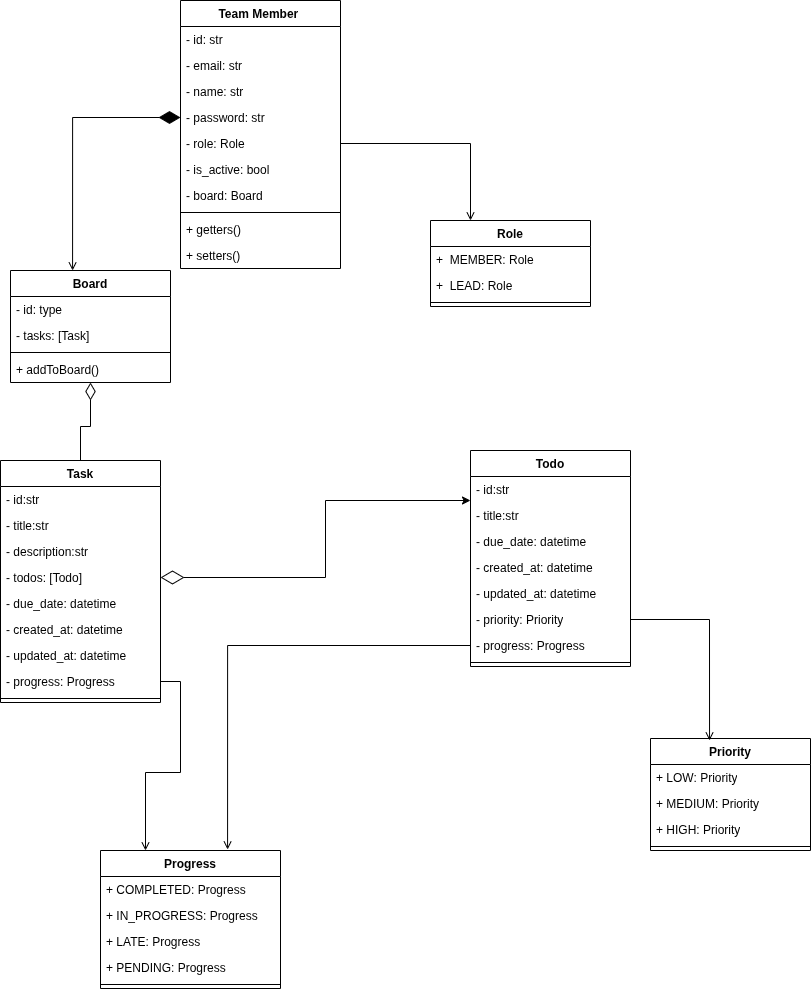

The diagram above was exported from draw.io. Its source (the exported page's mxGraphModel, read from the mxfile embedded in the PNG):
<mxGraphModel dx="860" dy="1701" grid="1" gridSize="10" guides="1" tooltips="1" connect="1" arrows="1" fold="1" page="1" pageScale="1" pageWidth="827" pageHeight="1169" math="0" shadow="0">
  <root>
    <mxCell id="0" />
    <mxCell id="1" parent="0" />
    <mxCell id="4UqD0gOES6WL6vip6Mfm-4" parent="1" style="swimlane;fontStyle=1;align=center;verticalAlign=top;childLayout=stackLayout;horizontal=1;startSize=26;horizontalStack=0;resizeParent=1;resizeParentMax=0;resizeLast=0;collapsible=1;marginBottom=0;whiteSpace=wrap;html=1;" value="Team Member&amp;nbsp;" vertex="1">
      <mxGeometry height="268" width="160" x="190" y="-180" as="geometry" />
    </mxCell>
    <mxCell id="4UqD0gOES6WL6vip6Mfm-5" parent="4UqD0gOES6WL6vip6Mfm-4" style="text;strokeColor=none;fillColor=none;align=left;verticalAlign=top;spacingLeft=4;spacingRight=4;overflow=hidden;rotatable=0;points=[[0,0.5],[1,0.5]];portConstraint=eastwest;whiteSpace=wrap;html=1;" value="- id: str" vertex="1">
      <mxGeometry height="26" width="160" y="26" as="geometry" />
    </mxCell>
    <mxCell id="4UqD0gOES6WL6vip6Mfm-8" parent="4UqD0gOES6WL6vip6Mfm-4" style="text;strokeColor=none;fillColor=none;align=left;verticalAlign=top;spacingLeft=4;spacingRight=4;overflow=hidden;rotatable=0;points=[[0,0.5],[1,0.5]];portConstraint=eastwest;whiteSpace=wrap;html=1;" value="- email: str" vertex="1">
      <mxGeometry height="26" width="160" y="52" as="geometry" />
    </mxCell>
    <mxCell id="4UqD0gOES6WL6vip6Mfm-9" parent="4UqD0gOES6WL6vip6Mfm-4" style="text;strokeColor=none;fillColor=none;align=left;verticalAlign=top;spacingLeft=4;spacingRight=4;overflow=hidden;rotatable=0;points=[[0,0.5],[1,0.5]];portConstraint=eastwest;whiteSpace=wrap;html=1;" value="- name: str" vertex="1">
      <mxGeometry height="26" width="160" y="78" as="geometry" />
    </mxCell>
    <mxCell id="4UqD0gOES6WL6vip6Mfm-10" parent="4UqD0gOES6WL6vip6Mfm-4" style="text;strokeColor=none;fillColor=none;align=left;verticalAlign=top;spacingLeft=4;spacingRight=4;overflow=hidden;rotatable=0;points=[[0,0.5],[1,0.5]];portConstraint=eastwest;whiteSpace=wrap;html=1;" value="- password: str" vertex="1">
      <mxGeometry height="26" width="160" y="104" as="geometry" />
    </mxCell>
    <mxCell id="4UqD0gOES6WL6vip6Mfm-11" parent="4UqD0gOES6WL6vip6Mfm-4" style="text;strokeColor=none;fillColor=none;align=left;verticalAlign=top;spacingLeft=4;spacingRight=4;overflow=hidden;rotatable=0;points=[[0,0.5],[1,0.5]];portConstraint=eastwest;whiteSpace=wrap;html=1;" value="- role: Role" vertex="1">
      <mxGeometry height="26" width="160" y="130" as="geometry" />
    </mxCell>
    <mxCell id="4UqD0gOES6WL6vip6Mfm-12" parent="4UqD0gOES6WL6vip6Mfm-4" style="text;strokeColor=none;fillColor=none;align=left;verticalAlign=top;spacingLeft=4;spacingRight=4;overflow=hidden;rotatable=0;points=[[0,0.5],[1,0.5]];portConstraint=eastwest;whiteSpace=wrap;html=1;" value="- is_active: bool" vertex="1">
      <mxGeometry height="26" width="160" y="156" as="geometry" />
    </mxCell>
    <mxCell id="4UqD0gOES6WL6vip6Mfm-73" parent="4UqD0gOES6WL6vip6Mfm-4" style="text;strokeColor=none;fillColor=none;align=left;verticalAlign=top;spacingLeft=4;spacingRight=4;overflow=hidden;rotatable=0;points=[[0,0.5],[1,0.5]];portConstraint=eastwest;whiteSpace=wrap;html=1;" value="- board: Board" vertex="1">
      <mxGeometry height="26" width="160" y="182" as="geometry" />
    </mxCell>
    <mxCell id="4UqD0gOES6WL6vip6Mfm-6" parent="4UqD0gOES6WL6vip6Mfm-4" style="line;strokeWidth=1;fillColor=none;align=left;verticalAlign=middle;spacingTop=-1;spacingLeft=3;spacingRight=3;rotatable=0;labelPosition=right;points=[];portConstraint=eastwest;strokeColor=inherit;" value="" vertex="1">
      <mxGeometry height="8" width="160" y="208" as="geometry" />
    </mxCell>
    <mxCell id="4UqD0gOES6WL6vip6Mfm-7" parent="4UqD0gOES6WL6vip6Mfm-4" style="text;strokeColor=none;fillColor=none;align=left;verticalAlign=top;spacingLeft=4;spacingRight=4;overflow=hidden;rotatable=0;points=[[0,0.5],[1,0.5]];portConstraint=eastwest;whiteSpace=wrap;html=1;" value="+ getters()" vertex="1">
      <mxGeometry height="26" width="160" y="216" as="geometry" />
    </mxCell>
    <mxCell id="4UqD0gOES6WL6vip6Mfm-13" parent="4UqD0gOES6WL6vip6Mfm-4" style="text;strokeColor=none;fillColor=none;align=left;verticalAlign=top;spacingLeft=4;spacingRight=4;overflow=hidden;rotatable=0;points=[[0,0.5],[1,0.5]];portConstraint=eastwest;whiteSpace=wrap;html=1;" value="+ setters()" vertex="1">
      <mxGeometry height="26" width="160" y="242" as="geometry" />
    </mxCell>
    <mxCell id="4UqD0gOES6WL6vip6Mfm-14" parent="1" style="swimlane;fontStyle=1;align=center;verticalAlign=top;childLayout=stackLayout;horizontal=1;startSize=26;horizontalStack=0;resizeParent=1;resizeParentMax=0;resizeLast=0;collapsible=1;marginBottom=0;whiteSpace=wrap;html=1;" value="Role" vertex="1">
      <mxGeometry height="86" width="160" x="440" y="40" as="geometry" />
    </mxCell>
    <mxCell id="4UqD0gOES6WL6vip6Mfm-15" parent="4UqD0gOES6WL6vip6Mfm-14" style="text;strokeColor=none;fillColor=none;align=left;verticalAlign=top;spacingLeft=4;spacingRight=4;overflow=hidden;rotatable=0;points=[[0,0.5],[1,0.5]];portConstraint=eastwest;whiteSpace=wrap;html=1;" value="+&amp;nbsp; MEMBER: Role" vertex="1">
      <mxGeometry height="26" width="160" y="26" as="geometry" />
    </mxCell>
    <mxCell id="4UqD0gOES6WL6vip6Mfm-18" parent="4UqD0gOES6WL6vip6Mfm-14" style="text;strokeColor=none;fillColor=none;align=left;verticalAlign=top;spacingLeft=4;spacingRight=4;overflow=hidden;rotatable=0;points=[[0,0.5],[1,0.5]];portConstraint=eastwest;whiteSpace=wrap;html=1;" value="+&amp;nbsp; LEAD: Role" vertex="1">
      <mxGeometry height="26" width="160" y="52" as="geometry" />
    </mxCell>
    <mxCell id="4UqD0gOES6WL6vip6Mfm-16" parent="4UqD0gOES6WL6vip6Mfm-14" style="line;strokeWidth=1;fillColor=none;align=left;verticalAlign=middle;spacingTop=-1;spacingLeft=3;spacingRight=3;rotatable=0;labelPosition=right;points=[];portConstraint=eastwest;strokeColor=inherit;" value="" vertex="1">
      <mxGeometry height="8" width="160" y="78" as="geometry" />
    </mxCell>
    <mxCell id="4UqD0gOES6WL6vip6Mfm-19" edge="1" parent="1" source="4UqD0gOES6WL6vip6Mfm-11" style="edgeStyle=orthogonalEdgeStyle;rounded=0;orthogonalLoop=1;jettySize=auto;html=1;entryX=0.25;entryY=0;entryDx=0;entryDy=0;endArrow=open;endFill=0;" target="4UqD0gOES6WL6vip6Mfm-14">
      <mxGeometry relative="1" as="geometry" />
    </mxCell>
    <mxCell id="4UqD0gOES6WL6vip6Mfm-74" edge="1" parent="1" source="4UqD0gOES6WL6vip6Mfm-20" style="edgeStyle=orthogonalEdgeStyle;rounded=0;orthogonalLoop=1;jettySize=auto;html=1;endArrow=none;endFill=0;startArrow=diamondThin;startFill=0;startSize=15;" target="4UqD0gOES6WL6vip6Mfm-26">
      <mxGeometry relative="1" as="geometry" />
    </mxCell>
    <mxCell id="4UqD0gOES6WL6vip6Mfm-20" parent="1" style="swimlane;fontStyle=1;align=center;verticalAlign=top;childLayout=stackLayout;horizontal=1;startSize=26;horizontalStack=0;resizeParent=1;resizeParentMax=0;resizeLast=0;collapsible=1;marginBottom=0;whiteSpace=wrap;html=1;" value="Board" vertex="1">
      <mxGeometry height="112" width="160" x="20" y="90" as="geometry" />
    </mxCell>
    <mxCell id="4UqD0gOES6WL6vip6Mfm-21" parent="4UqD0gOES6WL6vip6Mfm-20" style="text;strokeColor=none;fillColor=none;align=left;verticalAlign=top;spacingLeft=4;spacingRight=4;overflow=hidden;rotatable=0;points=[[0,0.5],[1,0.5]];portConstraint=eastwest;whiteSpace=wrap;html=1;" value="- id: type" vertex="1">
      <mxGeometry height="26" width="160" y="26" as="geometry" />
    </mxCell>
    <mxCell id="4UqD0gOES6WL6vip6Mfm-24" parent="4UqD0gOES6WL6vip6Mfm-20" style="text;strokeColor=none;fillColor=none;align=left;verticalAlign=top;spacingLeft=4;spacingRight=4;overflow=hidden;rotatable=0;points=[[0,0.5],[1,0.5]];portConstraint=eastwest;whiteSpace=wrap;html=1;" value="- tasks: [Task]" vertex="1">
      <mxGeometry height="26" width="160" y="52" as="geometry" />
    </mxCell>
    <mxCell id="4UqD0gOES6WL6vip6Mfm-22" parent="4UqD0gOES6WL6vip6Mfm-20" style="line;strokeWidth=1;fillColor=none;align=left;verticalAlign=middle;spacingTop=-1;spacingLeft=3;spacingRight=3;rotatable=0;labelPosition=right;points=[];portConstraint=eastwest;strokeColor=inherit;" value="" vertex="1">
      <mxGeometry height="8" width="160" y="78" as="geometry" />
    </mxCell>
    <mxCell id="4UqD0gOES6WL6vip6Mfm-23" parent="4UqD0gOES6WL6vip6Mfm-20" style="text;strokeColor=none;fillColor=none;align=left;verticalAlign=top;spacingLeft=4;spacingRight=4;overflow=hidden;rotatable=0;points=[[0,0.5],[1,0.5]];portConstraint=eastwest;whiteSpace=wrap;html=1;" value="+ addToBoard()" vertex="1">
      <mxGeometry height="26" width="160" y="86" as="geometry" />
    </mxCell>
    <mxCell id="4UqD0gOES6WL6vip6Mfm-26" parent="1" style="swimlane;fontStyle=1;align=center;verticalAlign=top;childLayout=stackLayout;horizontal=1;startSize=26;horizontalStack=0;resizeParent=1;resizeParentMax=0;resizeLast=0;collapsible=1;marginBottom=0;whiteSpace=wrap;html=1;" value="Task" vertex="1">
      <mxGeometry height="242" width="160" x="10" y="280" as="geometry" />
    </mxCell>
    <mxCell id="4UqD0gOES6WL6vip6Mfm-27" parent="4UqD0gOES6WL6vip6Mfm-26" style="text;strokeColor=none;fillColor=none;align=left;verticalAlign=top;spacingLeft=4;spacingRight=4;overflow=hidden;rotatable=0;points=[[0,0.5],[1,0.5]];portConstraint=eastwest;whiteSpace=wrap;html=1;" value="- id:str" vertex="1">
      <mxGeometry height="26" width="160" y="26" as="geometry" />
    </mxCell>
    <mxCell id="4UqD0gOES6WL6vip6Mfm-30" parent="4UqD0gOES6WL6vip6Mfm-26" style="text;strokeColor=none;fillColor=none;align=left;verticalAlign=top;spacingLeft=4;spacingRight=4;overflow=hidden;rotatable=0;points=[[0,0.5],[1,0.5]];portConstraint=eastwest;whiteSpace=wrap;html=1;" value="- title:str" vertex="1">
      <mxGeometry height="26" width="160" y="52" as="geometry" />
    </mxCell>
    <mxCell id="4UqD0gOES6WL6vip6Mfm-48" parent="4UqD0gOES6WL6vip6Mfm-26" style="text;strokeColor=none;fillColor=none;align=left;verticalAlign=top;spacingLeft=4;spacingRight=4;overflow=hidden;rotatable=0;points=[[0,0.5],[1,0.5]];portConstraint=eastwest;whiteSpace=wrap;html=1;" value="- description:str" vertex="1">
      <mxGeometry height="26" width="160" y="78" as="geometry" />
    </mxCell>
    <mxCell id="4UqD0gOES6WL6vip6Mfm-31" parent="4UqD0gOES6WL6vip6Mfm-26" style="text;strokeColor=none;fillColor=none;align=left;verticalAlign=top;spacingLeft=4;spacingRight=4;overflow=hidden;rotatable=0;points=[[0,0.5],[1,0.5]];portConstraint=eastwest;whiteSpace=wrap;html=1;" value="- todos: [Todo]" vertex="1">
      <mxGeometry height="26" width="160" y="104" as="geometry" />
    </mxCell>
    <mxCell id="4UqD0gOES6WL6vip6Mfm-32" parent="4UqD0gOES6WL6vip6Mfm-26" style="text;strokeColor=none;fillColor=none;align=left;verticalAlign=top;spacingLeft=4;spacingRight=4;overflow=hidden;rotatable=0;points=[[0,0.5],[1,0.5]];portConstraint=eastwest;whiteSpace=wrap;html=1;" value="- due_date: datetime" vertex="1">
      <mxGeometry height="26" width="160" y="130" as="geometry" />
    </mxCell>
    <mxCell id="4UqD0gOES6WL6vip6Mfm-33" parent="4UqD0gOES6WL6vip6Mfm-26" style="text;strokeColor=none;fillColor=none;align=left;verticalAlign=top;spacingLeft=4;spacingRight=4;overflow=hidden;rotatable=0;points=[[0,0.5],[1,0.5]];portConstraint=eastwest;whiteSpace=wrap;html=1;" value="- created_at: datetime" vertex="1">
      <mxGeometry height="26" width="160" y="156" as="geometry" />
    </mxCell>
    <mxCell id="4UqD0gOES6WL6vip6Mfm-69" parent="4UqD0gOES6WL6vip6Mfm-26" style="text;strokeColor=none;fillColor=none;align=left;verticalAlign=top;spacingLeft=4;spacingRight=4;overflow=hidden;rotatable=0;points=[[0,0.5],[1,0.5]];portConstraint=eastwest;whiteSpace=wrap;html=1;" value="- updated_at: datetime" vertex="1">
      <mxGeometry height="26" width="160" y="182" as="geometry" />
    </mxCell>
    <mxCell id="4UqD0gOES6WL6vip6Mfm-34" parent="4UqD0gOES6WL6vip6Mfm-26" style="text;strokeColor=none;fillColor=none;align=left;verticalAlign=top;spacingLeft=4;spacingRight=4;overflow=hidden;rotatable=0;points=[[0,0.5],[1,0.5]];portConstraint=eastwest;whiteSpace=wrap;html=1;" value="- progress: Progress" vertex="1">
      <mxGeometry height="26" width="160" y="208" as="geometry" />
    </mxCell>
    <mxCell id="4UqD0gOES6WL6vip6Mfm-28" parent="4UqD0gOES6WL6vip6Mfm-26" style="line;strokeWidth=1;fillColor=none;align=left;verticalAlign=middle;spacingTop=-1;spacingLeft=3;spacingRight=3;rotatable=0;labelPosition=right;points=[];portConstraint=eastwest;strokeColor=inherit;" value="" vertex="1">
      <mxGeometry height="8" width="160" y="234" as="geometry" />
    </mxCell>
    <mxCell id="4UqD0gOES6WL6vip6Mfm-40" parent="1" style="swimlane;fontStyle=1;align=center;verticalAlign=top;childLayout=stackLayout;horizontal=1;startSize=26;horizontalStack=0;resizeParent=1;resizeParentMax=0;resizeLast=0;collapsible=1;marginBottom=0;whiteSpace=wrap;html=1;" value="Todo" vertex="1">
      <mxGeometry height="216" width="160" x="480" y="270" as="geometry" />
    </mxCell>
    <mxCell id="4UqD0gOES6WL6vip6Mfm-41" parent="4UqD0gOES6WL6vip6Mfm-40" style="text;strokeColor=none;fillColor=none;align=left;verticalAlign=top;spacingLeft=4;spacingRight=4;overflow=hidden;rotatable=0;points=[[0,0.5],[1,0.5]];portConstraint=eastwest;whiteSpace=wrap;html=1;" value="- id:str" vertex="1">
      <mxGeometry height="26" width="160" y="26" as="geometry" />
    </mxCell>
    <mxCell id="4UqD0gOES6WL6vip6Mfm-42" parent="4UqD0gOES6WL6vip6Mfm-40" style="text;strokeColor=none;fillColor=none;align=left;verticalAlign=top;spacingLeft=4;spacingRight=4;overflow=hidden;rotatable=0;points=[[0,0.5],[1,0.5]];portConstraint=eastwest;whiteSpace=wrap;html=1;" value="- title:str" vertex="1">
      <mxGeometry height="26" width="160" y="52" as="geometry" />
    </mxCell>
    <mxCell id="4UqD0gOES6WL6vip6Mfm-44" parent="4UqD0gOES6WL6vip6Mfm-40" style="text;strokeColor=none;fillColor=none;align=left;verticalAlign=top;spacingLeft=4;spacingRight=4;overflow=hidden;rotatable=0;points=[[0,0.5],[1,0.5]];portConstraint=eastwest;whiteSpace=wrap;html=1;" value="- due_date: datetime" vertex="1">
      <mxGeometry height="26" width="160" y="78" as="geometry" />
    </mxCell>
    <mxCell id="4UqD0gOES6WL6vip6Mfm-45" parent="4UqD0gOES6WL6vip6Mfm-40" style="text;strokeColor=none;fillColor=none;align=left;verticalAlign=top;spacingLeft=4;spacingRight=4;overflow=hidden;rotatable=0;points=[[0,0.5],[1,0.5]];portConstraint=eastwest;whiteSpace=wrap;html=1;" value="- created_at: datetime" vertex="1">
      <mxGeometry height="26" width="160" y="104" as="geometry" />
    </mxCell>
    <mxCell id="4UqD0gOES6WL6vip6Mfm-46" parent="4UqD0gOES6WL6vip6Mfm-40" style="text;strokeColor=none;fillColor=none;align=left;verticalAlign=top;spacingLeft=4;spacingRight=4;overflow=hidden;rotatable=0;points=[[0,0.5],[1,0.5]];portConstraint=eastwest;whiteSpace=wrap;html=1;" value="- updated_at: datetime" vertex="1">
      <mxGeometry height="26" width="160" y="130" as="geometry" />
    </mxCell>
    <mxCell id="4UqD0gOES6WL6vip6Mfm-49" parent="4UqD0gOES6WL6vip6Mfm-40" style="text;strokeColor=none;fillColor=none;align=left;verticalAlign=top;spacingLeft=4;spacingRight=4;overflow=hidden;rotatable=0;points=[[0,0.5],[1,0.5]];portConstraint=eastwest;whiteSpace=wrap;html=1;" value="- priority: Priority" vertex="1">
      <mxGeometry height="26" width="160" y="156" as="geometry" />
    </mxCell>
    <mxCell id="4UqD0gOES6WL6vip6Mfm-50" parent="4UqD0gOES6WL6vip6Mfm-40" style="text;strokeColor=none;fillColor=none;align=left;verticalAlign=top;spacingLeft=4;spacingRight=4;overflow=hidden;rotatable=0;points=[[0,0.5],[1,0.5]];portConstraint=eastwest;whiteSpace=wrap;html=1;" value="- progress: Progress" vertex="1">
      <mxGeometry height="26" width="160" y="182" as="geometry" />
    </mxCell>
    <mxCell id="4UqD0gOES6WL6vip6Mfm-47" parent="4UqD0gOES6WL6vip6Mfm-40" style="line;strokeWidth=1;fillColor=none;align=left;verticalAlign=middle;spacingTop=-1;spacingLeft=3;spacingRight=3;rotatable=0;labelPosition=right;points=[];portConstraint=eastwest;strokeColor=inherit;" value="" vertex="1">
      <mxGeometry height="8" width="160" y="208" as="geometry" />
    </mxCell>
    <mxCell id="4UqD0gOES6WL6vip6Mfm-51" parent="1" style="swimlane;fontStyle=1;align=center;verticalAlign=top;childLayout=stackLayout;horizontal=1;startSize=26;horizontalStack=0;resizeParent=1;resizeParentMax=0;resizeLast=0;collapsible=1;marginBottom=0;whiteSpace=wrap;html=1;" value="Priority" vertex="1">
      <mxGeometry height="112" width="160" x="660" y="558" as="geometry" />
    </mxCell>
    <mxCell id="4UqD0gOES6WL6vip6Mfm-52" parent="4UqD0gOES6WL6vip6Mfm-51" style="text;strokeColor=none;fillColor=none;align=left;verticalAlign=top;spacingLeft=4;spacingRight=4;overflow=hidden;rotatable=0;points=[[0,0.5],[1,0.5]];portConstraint=eastwest;whiteSpace=wrap;html=1;" value="+ LOW: Priority" vertex="1">
      <mxGeometry height="26" width="160" y="26" as="geometry" />
    </mxCell>
    <mxCell id="4UqD0gOES6WL6vip6Mfm-55" parent="4UqD0gOES6WL6vip6Mfm-51" style="text;strokeColor=none;fillColor=none;align=left;verticalAlign=top;spacingLeft=4;spacingRight=4;overflow=hidden;rotatable=0;points=[[0,0.5],[1,0.5]];portConstraint=eastwest;whiteSpace=wrap;html=1;" value="+ MEDIUM: Priority" vertex="1">
      <mxGeometry height="26" width="160" y="52" as="geometry" />
    </mxCell>
    <mxCell id="4UqD0gOES6WL6vip6Mfm-56" parent="4UqD0gOES6WL6vip6Mfm-51" style="text;strokeColor=none;fillColor=none;align=left;verticalAlign=top;spacingLeft=4;spacingRight=4;overflow=hidden;rotatable=0;points=[[0,0.5],[1,0.5]];portConstraint=eastwest;whiteSpace=wrap;html=1;" value="+ HIGH: Priority" vertex="1">
      <mxGeometry height="26" width="160" y="78" as="geometry" />
    </mxCell>
    <mxCell id="4UqD0gOES6WL6vip6Mfm-53" parent="4UqD0gOES6WL6vip6Mfm-51" style="line;strokeWidth=1;fillColor=none;align=left;verticalAlign=middle;spacingTop=-1;spacingLeft=3;spacingRight=3;rotatable=0;labelPosition=right;points=[];portConstraint=eastwest;strokeColor=inherit;" value="" vertex="1">
      <mxGeometry height="8" width="160" y="104" as="geometry" />
    </mxCell>
    <mxCell id="4UqD0gOES6WL6vip6Mfm-57" parent="1" style="swimlane;fontStyle=1;align=center;verticalAlign=top;childLayout=stackLayout;horizontal=1;startSize=26;horizontalStack=0;resizeParent=1;resizeParentMax=0;resizeLast=0;collapsible=1;marginBottom=0;whiteSpace=wrap;html=1;" value="Progress" vertex="1">
      <mxGeometry height="138" width="180" x="110" y="670" as="geometry" />
    </mxCell>
    <mxCell id="4UqD0gOES6WL6vip6Mfm-58" parent="4UqD0gOES6WL6vip6Mfm-57" style="text;strokeColor=none;fillColor=none;align=left;verticalAlign=top;spacingLeft=4;spacingRight=4;overflow=hidden;rotatable=0;points=[[0,0.5],[1,0.5]];portConstraint=eastwest;whiteSpace=wrap;html=1;" value="+ COMPLETED: Progress" vertex="1">
      <mxGeometry height="26" width="180" y="26" as="geometry" />
    </mxCell>
    <mxCell id="4UqD0gOES6WL6vip6Mfm-62" parent="4UqD0gOES6WL6vip6Mfm-57" style="text;strokeColor=none;fillColor=none;align=left;verticalAlign=top;spacingLeft=4;spacingRight=4;overflow=hidden;rotatable=0;points=[[0,0.5],[1,0.5]];portConstraint=eastwest;whiteSpace=wrap;html=1;" value="+ IN_PROGRESS: Progress" vertex="1">
      <mxGeometry height="26" width="180" y="52" as="geometry" />
    </mxCell>
    <mxCell id="4UqD0gOES6WL6vip6Mfm-63" parent="4UqD0gOES6WL6vip6Mfm-57" style="text;strokeColor=none;fillColor=none;align=left;verticalAlign=top;spacingLeft=4;spacingRight=4;overflow=hidden;rotatable=0;points=[[0,0.5],[1,0.5]];portConstraint=eastwest;whiteSpace=wrap;html=1;" value="+ LATE: Progress" vertex="1">
      <mxGeometry height="26" width="180" y="78" as="geometry" />
    </mxCell>
    <mxCell id="4UqD0gOES6WL6vip6Mfm-64" parent="4UqD0gOES6WL6vip6Mfm-57" style="text;strokeColor=none;fillColor=none;align=left;verticalAlign=top;spacingLeft=4;spacingRight=4;overflow=hidden;rotatable=0;points=[[0,0.5],[1,0.5]];portConstraint=eastwest;whiteSpace=wrap;html=1;" value="+ PENDING: Progress" vertex="1">
      <mxGeometry height="26" width="180" y="104" as="geometry" />
    </mxCell>
    <mxCell id="4UqD0gOES6WL6vip6Mfm-61" parent="4UqD0gOES6WL6vip6Mfm-57" style="line;strokeWidth=1;fillColor=none;align=left;verticalAlign=middle;spacingTop=-1;spacingLeft=3;spacingRight=3;rotatable=0;labelPosition=right;points=[];portConstraint=eastwest;strokeColor=inherit;" value="" vertex="1">
      <mxGeometry height="8" width="180" y="130" as="geometry" />
    </mxCell>
    <mxCell id="4UqD0gOES6WL6vip6Mfm-67" edge="1" parent="1" source="4UqD0gOES6WL6vip6Mfm-49" style="edgeStyle=orthogonalEdgeStyle;rounded=0;orthogonalLoop=1;jettySize=auto;html=1;entryX=0.369;entryY=0.018;entryDx=0;entryDy=0;entryPerimeter=0;endArrow=open;endFill=0;" target="4UqD0gOES6WL6vip6Mfm-51">
      <mxGeometry relative="1" as="geometry" />
    </mxCell>
    <mxCell id="4UqD0gOES6WL6vip6Mfm-68" edge="1" parent="1" source="4UqD0gOES6WL6vip6Mfm-50" style="edgeStyle=orthogonalEdgeStyle;rounded=0;orthogonalLoop=1;jettySize=auto;html=1;entryX=0.706;entryY=-0.007;entryDx=0;entryDy=0;entryPerimeter=0;endArrow=open;endFill=0;" target="4UqD0gOES6WL6vip6Mfm-57">
      <mxGeometry relative="1" as="geometry" />
    </mxCell>
    <mxCell id="4UqD0gOES6WL6vip6Mfm-70" edge="1" parent="1" source="4UqD0gOES6WL6vip6Mfm-34" style="edgeStyle=orthogonalEdgeStyle;rounded=0;orthogonalLoop=1;jettySize=auto;html=1;entryX=0.25;entryY=0;entryDx=0;entryDy=0;endArrow=open;endFill=0;" target="4UqD0gOES6WL6vip6Mfm-57">
      <mxGeometry relative="1" as="geometry" />
    </mxCell>
    <mxCell id="4UqD0gOES6WL6vip6Mfm-71" edge="1" parent="1" source="4UqD0gOES6WL6vip6Mfm-31" style="edgeStyle=orthogonalEdgeStyle;rounded=0;orthogonalLoop=1;jettySize=auto;html=1;entryX=0;entryY=0.923;entryDx=0;entryDy=0;entryPerimeter=0;startArrow=diamondThin;startFill=0;startSize=21;" target="4UqD0gOES6WL6vip6Mfm-41">
      <mxGeometry relative="1" as="geometry" />
    </mxCell>
    <mxCell id="4UqD0gOES6WL6vip6Mfm-72" edge="1" parent="1" source="4UqD0gOES6WL6vip6Mfm-10" style="edgeStyle=orthogonalEdgeStyle;rounded=0;orthogonalLoop=1;jettySize=auto;html=1;entryX=0.388;entryY=0;entryDx=0;entryDy=0;entryPerimeter=0;endArrow=open;endFill=0;startArrow=diamondThin;startFill=1;startSize=19;" target="4UqD0gOES6WL6vip6Mfm-20">
      <mxGeometry relative="1" as="geometry" />
    </mxCell>
  </root>
</mxGraphModel>